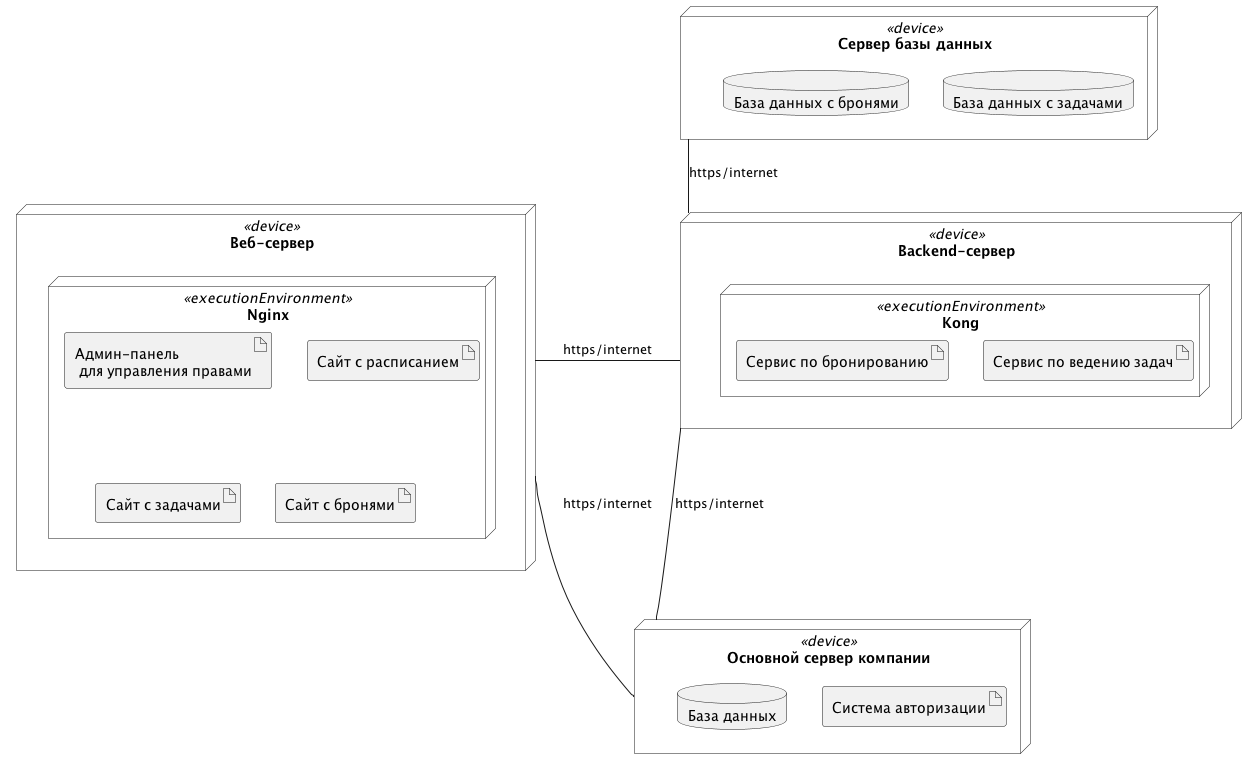

The diagram above was rendered by PlantUML. Its source (embedded in the PNG):
@startuml
<style>
node {
    BackGroundColor white
    LineThickness 0.5
    RoundCorner 0
}
</style>


node "Основной сервер компании" as MainServer <<device>> {
    artifact "Система авторизации"
    database "База данных" as Database
}

node "Сервер базы данных" as DBServer <<device>> {
    database "База данных с задачами" as TasksDB
    database "База данных с бронями" as ReservationsDB
}

node "Backend-сервер" as BackendServer <<device>> {
    node Kong <<executionEnvironment>> {
        artifact "Сервис по ведению задач" as TasksService
        artifact "Сервис по бронированию" as ReservationsService
    }
}

node "Веб-сервер" as WebServer <<device>> {
    node Nginx <<executionEnvironment>> {
        artifact "Админ-панель\n для управления правами" as AdminPanel

        artifact "Сайт с расписанием" as ScheduleSection

        artifact "Сайт с задачами" as TasksSection

        artifact "Сайт с бронями" as ReservationsSection
    }
}

WebServer -left- BackendServer : https/internet

BackendServer -up- DBServer : https/internet
BackendServer -up- MainServer : https/internet

WebServer --- MainServer : https/internet
@enduml